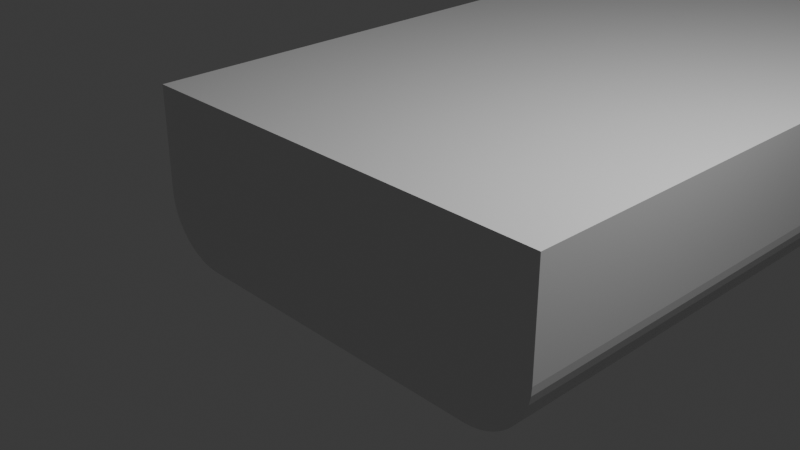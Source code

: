 # Source: boot.blend  (saved by Blender 4.1.23; exported with 4.5.12 LTS)
import bpy
from mathutils import Matrix  # noqa: F401  (used for matrix-valued properties, if any)

bpy.ops.wm.read_factory_settings(use_empty=True)
scene = bpy.context.scene
scene.name = 'Scene'

# ---- collections
col_collection = bpy.data.collections.new('Collection'); scene.collection.children.link(col_collection)

# ---- materials (node trees are filled in below, after node groups)
mat_material = bpy.data.materials.new('Material')
mat_material.alpha_threshold = 0.0
mat_material.use_transparent_shadow = False
mat_material.roughness = 0.5
mat_material.line_color = (0.0, 0.0, 0.0, 1.0)

# ---- material node trees
mat_material.use_nodes = True; mat_material.node_tree.nodes.clear()
_N = mat_material.node_tree.nodes; _L = mat_material.node_tree.links
n0 = _N.new('ShaderNodeOutputMaterial'); n0.name = 'Material Output'; n0.location = (300, 300)
n1 = _N.new('ShaderNodeBsdfPrincipled'); n1.name = 'Principled BSDF'; n1.location = (10, 300)
n1.inputs[3].default_value = 1.45
_L.new(n1.outputs[0], n0.inputs[0])
n0.is_active_output = True

# ---- world
world_world = bpy.data.worlds.new('World'); scene.world = world_world
world_world.use_nodes = True; world_world.node_tree.nodes.clear()
_N = world_world.node_tree.nodes; _L = world_world.node_tree.links
n0 = _N.new('ShaderNodeOutputWorld'); n0.name = 'World Output'; n0.location = (300, 300)
n1 = _N.new('ShaderNodeBackground'); n1.name = 'Background'; n1.location = (10, 300)
n1.inputs[0].default_value = (0.05088, 0.05088, 0.05088, 1.0)
_L.new(n1.outputs[0], n0.inputs[0])
n0.is_active_output = True
world_world.color = (0.05088, 0.05088, 0.05088)
world_world.use_sun_shadow = False
world_world.sun_shadow_jitter_overblur = 0.0

# ---- cameras
cam_camera = bpy.data.cameras.new('Camera')
cam_camera.clip_end = 100.0
cam_camera.ortho_scale = 7.314

# ---- lights
light_light = bpy.data.lights.new('Light', 'POINT')
light_light.transmission_factor = 0.0
light_light.energy = 1000.0
light_light.shadow_soft_size = 0.1
light_light.shadow_maximum_resolution = 0.006
light_light.use_absolute_resolution = True

# ---- meshes
me_cube = bpy.data.meshes.new('Cube')
me_cube.from_pydata([(2.64, -1.0, 1.0), (-2.64, 5.58, 1.0), (-2.64, -1.0, 1.0), (2.64, 5.58, 1.0), (1.887, -1.0, -1.0), (2.64, -1.0, -0.2474), (1.985, -1.0, -0.9936), (2.082, -1.0, -0.9744), (2.175, -1.0, -0.9427), (2.263, -1.0, -0.8992), (2.345, -1.0, -0.8445), (2.419, -1.0, -0.7796), (2.484, -1.0, -0.7056), (2.539, -1.0, -0.6237), (2.582, -1.0, -0.5354), (2.614, -1.0, -0.4422), (2.633, -1.0, -0.3457), (0.0, 8.99, 1.0), (0.0, 5.58, 1.0), (0.0, -1.0, 1.0), (0.0, 5.58, -1.0), (0.0, -1.0, -1.0), (-2.64, -1.0, -0.2474), (-1.887, -1.0, -1.0), (-2.633, -1.0, -0.3457), (-2.614, -1.0, -0.4422), (-2.582, -1.0, -0.5354), (-2.539, -1.0, -0.6237), (-2.484, -1.0, -0.7056), (-2.419, -1.0, -0.7796), (-2.345, -1.0, -0.8445), (-2.263, -1.0, -0.8992), (-2.175, -1.0, -0.9427), (-2.082, -1.0, -0.9744), (-1.985, -1.0, -0.9936), (1.887, 5.58, -1.0), (1.985, 5.58, -0.9936), (2.082, 5.58, -0.9744), (2.175, 5.58, -0.9427), (2.263, 5.58, -0.8992), (2.345, 5.58, -0.8445), (2.419, 5.58, -0.7796), (2.484, 5.58, -0.7056), (2.539, 5.58, -0.6237), (2.582, 5.58, -0.5354), (2.614, 5.58, -0.4422), (2.633, 5.58, -0.3457), (2.64, 5.58, -0.2474), (-1.948, 5.577, -0.9866), (-1.85, 5.577, -0.9931), (-2.044, 5.577, -0.9674), (-2.138, 5.577, -0.9358), (-2.226, 5.577, -0.8922), (-2.308, 5.577, -0.8375), (-2.382, 5.577, -0.7726), (-2.447, 5.577, -0.6986), (-2.501, 5.577, -0.6168), (-2.545, 5.577, -0.5285), (-2.576, 5.577, -0.4353), (-2.596, 5.577, -0.3387), (-2.602, 5.577, -0.2405), (-1.854, 5.578, -1.0)], [], [(18, 1, 2, 19), (16, 46, 47, 5), (4, 6, 7, 8, 9, 10, 11, 12, 13, 14, 15, 16, 5, 0, 19, 2, 22, 24, 25, 26, 27, 28, 29, 30, 31, 32, 33, 34, 23, 21), (20, 35, 4, 21), (47, 3, 0, 5), (48, 17, 61, 49), (51, 32, 31, 52), (52, 31, 30, 53), (53, 30, 29, 54), (54, 29, 28, 55), (55, 28, 27, 56), (56, 27, 26, 57), (57, 26, 25, 58), (58, 25, 24, 59), (59, 24, 22, 60), (22, 2, 1, 60), (15, 45, 46, 16), (14, 44, 45, 15), (13, 43, 44, 14), (12, 42, 43, 13), (11, 41, 42, 12), (10, 40, 41, 11), (9, 39, 40, 10), (8, 38, 39, 9), (7, 37, 38, 8), (6, 36, 37, 7), (4, 35, 36, 6), (3, 18, 19, 0), (18, 17, 1), (17, 18, 3), (20, 17, 35), (50, 33, 32, 51), (3, 47, 17), (49, 23, 34, 48), (61, 20, 21, 23, 49), (37, 36, 17), (48, 34, 33, 50), (35, 17, 36), (17, 50, 51), (20, 61, 17), (50, 17, 48), (51, 52, 17), (53, 17, 52), (54, 17, 53), (55, 17, 54), (56, 17, 55), (57, 17, 56), (58, 17, 57), (59, 17, 58), (60, 17, 59), (39, 38, 17), (38, 37, 17), (60, 1, 17), (40, 39, 17), (41, 40, 17), (42, 41, 17), (43, 42, 17), (44, 43, 17), (45, 44, 17), (46, 45, 17), (47, 46, 17)])
_uv = me_cube.uv_layers.new(name='UVMap')
_uv.uv.foreach_set('vector', [0.75, 0.5435, 0.875, 0.5435, 0.875, 0.75, 0.75, 0.75, 0.4568, 0.75, 0.4568, 0.5435, 0.4691, 0.5435, 0.4691, 0.75, 0.375, 0.7856, 0.3758, 0.781, 0.3782, 0.7764, 0.3822, 0.772, 0.3876, 0.7678, 0.3944, 0.7639, 0.4026, 0.7604, 0.4118, 0.7574, 0.422, 0.7548, 0.4331, 0.7527, 0.4447, 0.7512, 0.4568, 0.7503, 0.4691, 0.75, 0.625, 0.75, 0.625, 0.875, 0.625, 1.0, 0.4691, 1.0, 0.4568, 0.9997, 0.4447, 0.9988, 0.4331, 0.9973, 0.422, 0.9952, 0.4118, 0.9926, 0.4026, 0.9896, 0.3944, 0.9861, 0.3876, 0.9822, 0.3822, 0.978, 0.3782, 0.9736, 0.3758, 0.969, 0.375, 0.9644, 0.375, 0.875, 0.25, 0.5435, 0.3394, 0.5435, 0.3394, 0.75, 0.25, 0.75, 0.4691, 0.5435, 0.625, 0.5435, 0.625, 0.75, 0.4691, 0.75, 0.156, 0.5493, 0.0, 0.0, 0.1552, 0.5288, 0.1606, 0.5493, 0.147, 0.5493, 0.147, 0.75, 0.1428, 0.75, 0.1428, 0.5493, 0.1428, 0.5493, 0.1428, 0.75, 0.1389, 0.75, 0.1389, 0.5493, 0.1389, 0.5493, 0.1389, 0.75, 0.125, 0.75, 0.125, 0.5493, 0.375, 0.2007, 0.375, 0.0, 0.4118, 0.0, 0.4118, 0.2007, 0.4118, 0.2007, 0.4118, 0.0, 0.422, 0.0, 0.422, 0.2007, 0.422, 0.2007, 0.422, 0.0, 0.4331, 0.0, 0.4331, 0.2007, 0.4331, 0.2007, 0.4331, 0.0, 0.4447, 0.0, 0.4447, 0.2007, 0.4447, 0.2007, 0.4447, 0.0, 0.4568, 0.0, 0.4568, 0.2007, 0.4568, 0.2007, 0.4568, 0.0, 0.4691, 0.0, 0.4691, 0.2007, 0.4691, 0.0, 0.625, 0.0, 0.625, 0.2065, 0.4691, 0.2007, 0.4447, 0.75, 0.4447, 0.5435, 0.4568, 0.5435, 0.4568, 0.75, 0.4331, 0.75, 0.4331, 0.5435, 0.4447, 0.5435, 0.4447, 0.75, 0.422, 0.75, 0.422, 0.5435, 0.4331, 0.5435, 0.4331, 0.75, 0.4118, 0.75, 0.4118, 0.5435, 0.422, 0.5435, 0.422, 0.75, 0.375, 0.75, 0.375, 0.5435, 0.4118, 0.5435, 0.4118, 0.75, 0.3611, 0.75, 0.3611, 0.5435, 0.375, 0.5435, 0.375, 0.75, 0.3572, 0.75, 0.3572, 0.5435, 0.3611, 0.5435, 0.3611, 0.75, 0.353, 0.75, 0.353, 0.5435, 0.3572, 0.5435, 0.3572, 0.75, 0.3486, 0.75, 0.3486, 0.5435, 0.353, 0.5435, 0.353, 0.75, 0.344, 0.75, 0.344, 0.5435, 0.3486, 0.5435, 0.3486, 0.75, 0.3394, 0.75, 0.3394, 0.5435, 0.344, 0.5435, 0.344, 0.75, 0.625, 0.5435, 0.75, 0.5435, 0.75, 0.75, 0.625, 0.75, 0.75, 0.5435, 0.0, 0.0, 0.875, 0.5435, 0.0, 0.0, 0.75, 0.5435, 0.625, 0.5435, 0.25, 0.5435, 0.0, 0.0, 0.3394, 0.5435, 0.1514, 0.5493, 0.1514, 0.75, 0.147, 0.75, 0.147, 0.5493, 0.625, 0.5435, 0.4691, 0.5435, 0.0, 0.0, 0.1606, 0.5493, 0.1606, 0.75, 0.156, 0.75, 0.156, 0.5493, 0.1552, 0.5288, 0.25, 0.5435, 0.25, 0.75, 0.1606, 0.75, 0.1606, 0.5493, 0.3486, 0.5435, 0.344, 0.5435, 0.0, 0.0, 0.156, 0.5493, 0.156, 0.75, 0.1514, 0.75, 0.1514, 0.5493, 0.3394, 0.5435, 0.0, 0.0, 0.344, 0.5435, 0.0, 0.0, 0.1514, 0.5493, 0.147, 0.5493, 0.25, 0.5435, 0.1552, 0.5288, 0.0, 0.0, 0.1514, 0.5493, 0.0, 0.0, 0.156, 0.5493, 0.147, 0.5493, 0.1428, 0.5493, 0.0, 0.0, 0.1389, 0.5493, 0.0, 0.0, 0.1428, 0.5493, 0.125, 0.5493, 0.0, 0.0, 0.1389, 0.5493, 0.4118, 0.2007, 0.0, 0.0, 0.125, 0.5493, 0.422, 0.2007, 0.0, 0.0, 0.4118, 0.2007, 0.4331, 0.2007, 0.0, 0.0, 0.422, 0.2007, 0.4447, 0.2007, 0.0, 0.0, 0.4331, 0.2007, 0.4568, 0.2007, 0.0, 0.0, 0.4447, 0.2007, 0.4691, 0.2007, 0.0, 0.0, 0.4568, 0.2007, 0.3572, 0.5435, 0.353, 0.5435, 0.0, 0.0, 0.353, 0.5435, 0.3486, 0.5435, 0.0, 0.0, 0.4691, 0.2007, 0.625, 0.2065, 0.0, 0.0, 0.3611, 0.5435, 0.3572, 0.5435, 0.0, 0.0, 0.375, 0.5435, 0.3611, 0.5435, 0.0, 0.0, 0.4118, 0.5435, 0.375, 0.5435, 0.0, 0.0, 0.422, 0.5435, 0.4118, 0.5435, 0.0, 0.0, 0.4331, 0.5435, 0.422, 0.5435, 0.0, 0.0, 0.4447, 0.5435, 0.4331, 0.5435, 0.0, 0.0, 0.4568, 0.5435, 0.4447, 0.5435, 0.0, 0.0, 0.4691, 0.5435, 0.4568, 0.5435, 0.0, 0.0])
me_cube.materials.append(mat_material)
me_cube.use_mirror_vertex_groups = False
me_cube.update()

# ---- objects
ob_cube = bpy.data.objects.new('Cube', me_cube)
ob_light = bpy.data.objects.new('Light', light_light)
ob_camera = bpy.data.objects.new('Camera', cam_camera)

# ---- transforms, parenting, visibility, modifiers, constraints
ob_cube.location = (0.0, 0.0, 0.0)
ob_cube.lock_rotations_4d = False
ob_cube.empty_display_type = 'ARROWS'
ob_cube.lineart.crease_threshold = 0.0
ob_light.location = (4.076, 1.005, 5.904)
ob_light.rotation_euler = (0.6503, 0.05522, 1.866)
ob_light.lock_rotations_4d = False
ob_light.empty_display_type = 'ARROWS'
ob_light.color = (0.0, 0.0, 0.0, 0.0)
ob_light.lineart.crease_threshold = 0.0
ob_camera.location = (7.359, -6.926, 4.958)
ob_camera.rotation_euler = (1.109, 0.0, 0.8149)
ob_camera.lock_rotations_4d = False
ob_camera.empty_display_type = 'ARROWS'
ob_camera.color = (0.0, 0.0, 0.0, 0.0)
ob_camera.display_type = 'WIRE'
ob_camera.lineart.crease_threshold = 0.0

# ---- collection membership
col_collection.objects.link(ob_cube)
col_collection.objects.link(ob_light)
col_collection.objects.link(ob_camera)

# ---- scene / render settings (as saved in the file)
scene.camera = ob_camera
scene.frame_start = 1; scene.frame_end = 250; scene.frame_set(1)
scene.render.engine = 'BLENDER_EEVEE_NEXT'
scene.cycles.sampling_pattern = 'TABULATED_SOBOL'
scene.eevee.ray_tracing_options.trace_max_roughness = 0.0
bpy.context.view_layer.update()
